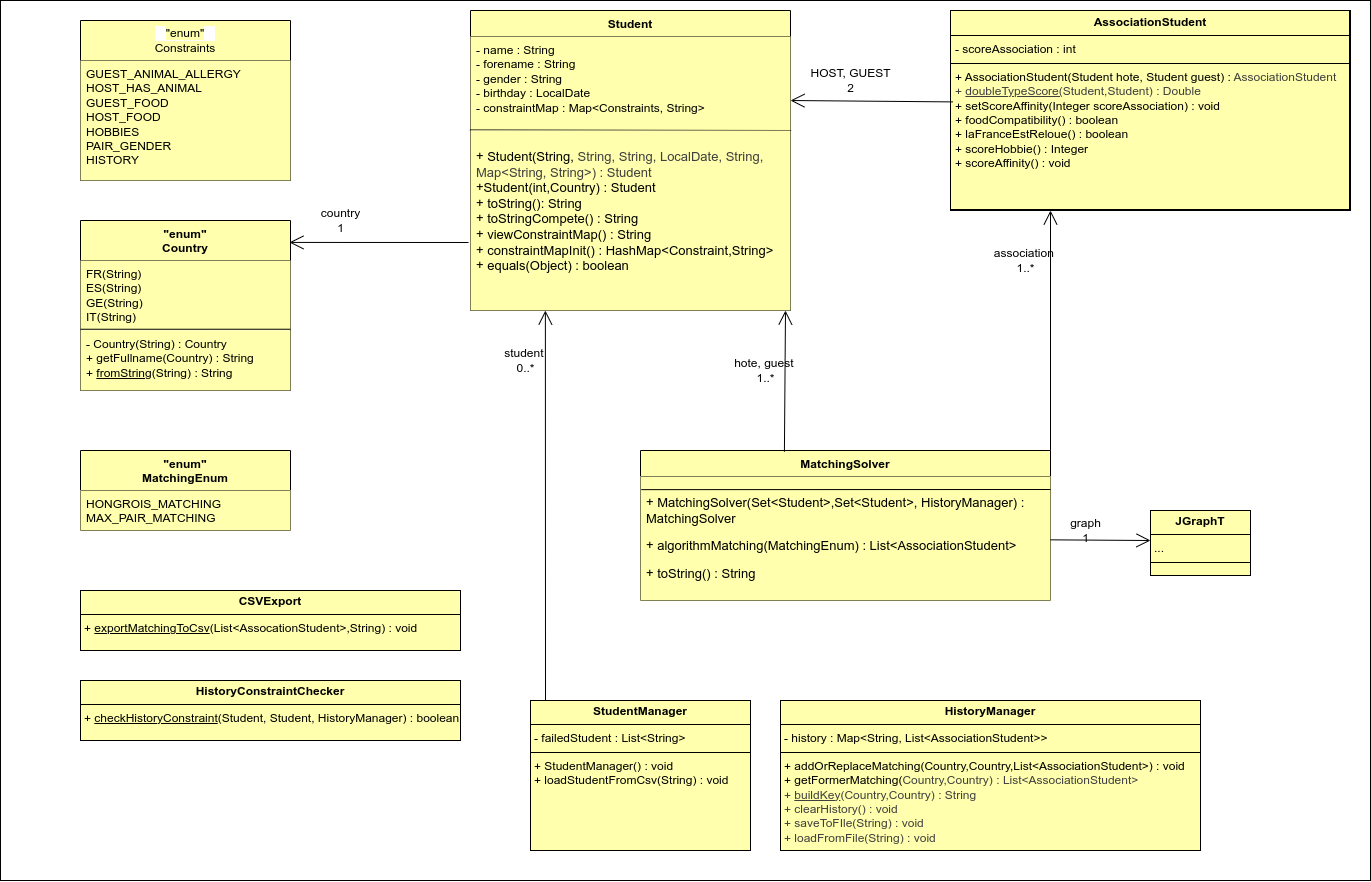

The diagram above was exported from draw.io. Its source (the exported page's mxGraphModel, read from the mxfile embedded in the PNG):
<mxGraphModel dx="2229" dy="1106" grid="1" gridSize="10" guides="1" tooltips="1" connect="1" arrows="1" fold="1" page="1" pageScale="1" pageWidth="850" pageHeight="1100" math="0" shadow="0">
  <root>
    <mxCell id="0" />
    <mxCell id="1" parent="0" />
    <mxCell id="67" value="" style="rounded=0;whiteSpace=wrap;html=1;" vertex="1" parent="1">
      <mxGeometry x="-470" width="1370" height="880" as="geometry" />
    </mxCell>
    <mxCell id="_YYCcsXalhtPaHhQwrA--3" value="Student" style="swimlane;fontStyle=1;align=center;verticalAlign=top;childLayout=stackLayout;horizontal=1;startSize=26;horizontalStack=0;resizeParent=1;resizeParentMax=0;resizeLast=0;collapsible=1;marginBottom=0;whiteSpace=wrap;html=1;labelBackgroundColor=#FFFFAD;fillColor=#FFFFAD;" parent="1" vertex="1">
      <mxGeometry y="10" width="320" height="300" as="geometry">
        <mxRectangle y="10" width="80" height="30" as="alternateBounds" />
      </mxGeometry>
    </mxCell>
    <mxCell id="_YYCcsXalhtPaHhQwrA--4" value="- name : String&lt;div&gt;- forename : String&lt;/div&gt;&lt;div&gt;- gender : String&lt;/div&gt;&lt;div&gt;- birthday : LocalDate&lt;/div&gt;&lt;div&gt;- constraintMap : Map&amp;lt;Constraints, String&amp;gt;&lt;/div&gt;" style="text;strokeColor=none;fillColor=#FFFFAD;align=left;verticalAlign=top;spacingLeft=4;spacingRight=4;overflow=hidden;rotatable=0;points=[[0,0.5],[1,0.5]];portConstraint=eastwest;whiteSpace=wrap;html=1;labelBackgroundColor=#FFFFAD;" parent="_YYCcsXalhtPaHhQwrA--3" vertex="1">
      <mxGeometry y="26" width="320" height="94" as="geometry" />
    </mxCell>
    <mxCell id="_YYCcsXalhtPaHhQwrA--5" value="" style="line;strokeWidth=1;fillColor=#FFFFAD;align=left;verticalAlign=middle;spacingTop=-1;spacingLeft=3;spacingRight=3;rotatable=0;labelPosition=right;points=[];portConstraint=eastwest;strokeColor=inherit;labelBackgroundColor=#FFFFAD;" parent="_YYCcsXalhtPaHhQwrA--3" vertex="1">
      <mxGeometry y="120" width="320" as="geometry" />
    </mxCell>
    <mxCell id="59" value="" style="endArrow=none;html=1;exitX=1.002;exitY=1;exitDx=0;exitDy=0;exitPerimeter=0;entryX=-0.002;entryY=-0.003;entryDx=0;entryDy=0;entryPerimeter=0;" edge="1" parent="_YYCcsXalhtPaHhQwrA--3" source="_YYCcsXalhtPaHhQwrA--4" target="_YYCcsXalhtPaHhQwrA--6">
      <mxGeometry width="50" height="50" relative="1" as="geometry">
        <mxPoint x="160" y="130" as="sourcePoint" />
        <mxPoint x="130" y="120" as="targetPoint" />
      </mxGeometry>
    </mxCell>
    <mxCell id="_YYCcsXalhtPaHhQwrA--6" value="&lt;p&gt;&lt;font style=&quot;font-size: 13px;&quot;&gt;+ Student(String,&amp;nbsp;&lt;span style=&quot;color: rgb(63, 63, 63);&quot;&gt;String,&amp;nbsp;&lt;/span&gt;&lt;span style=&quot;color: rgb(63, 63, 63);&quot;&gt;String, LocalDate,&amp;nbsp;&lt;/span&gt;&lt;span style=&quot;color: rgb(63, 63, 63);&quot;&gt;String, Map&amp;lt;&lt;/span&gt;&lt;span style=&quot;color: rgb(63, 63, 63);&quot;&gt;String, String&amp;gt;) : Student&lt;/span&gt;&amp;nbsp;&lt;br&gt;+Student(int,Country) : Student&lt;br&gt;+ toString(): String&lt;br&gt;&lt;font color=&quot;#000000&quot;&gt;+ toStringCompete() : String&lt;br&gt;&lt;/font&gt;&lt;font color=&quot;#000000&quot;&gt;&lt;font color=&quot;#000000&quot;&gt;+ viewConstraintMap() : String&lt;br&gt;&lt;/font&gt;&lt;/font&gt;+ constraintMapInit() : HashMap&amp;lt;Constraint,String&amp;gt;&lt;br&gt;+ equals(Object) : boolean&lt;/font&gt;&lt;/p&gt;" style="text;strokeColor=none;fillColor=#FFFFAD;align=left;verticalAlign=top;spacingLeft=4;spacingRight=4;overflow=hidden;rotatable=0;points=[[0,0.5],[1,0.5]];portConstraint=eastwest;whiteSpace=wrap;html=1;labelBackgroundColor=#FFFFAD;" parent="_YYCcsXalhtPaHhQwrA--3" vertex="1">
      <mxGeometry y="120" width="320" height="180" as="geometry" />
    </mxCell>
    <mxCell id="_YYCcsXalhtPaHhQwrA--12" value="&lt;p style=&quot;margin:0px;margin-top:4px;text-align:center;&quot;&gt;&lt;b&gt;AssociationStudent&lt;/b&gt;&lt;/p&gt;&lt;hr size=&quot;1&quot; style=&quot;border-style:solid;&quot;&gt;&lt;p style=&quot;margin:0px;margin-left:4px;&quot;&gt;&lt;span style=&quot;&quot;&gt;- scoreAssociation : int&lt;/span&gt;&lt;/p&gt;&lt;hr size=&quot;1&quot; style=&quot;border-style:solid;&quot;&gt;&lt;p style=&quot;margin:0px;margin-left:4px;&quot;&gt;+ AssociationStudent(Student hote, Student guest) :&amp;nbsp;&lt;span style=&quot;color: rgb(63, 63, 63);&quot;&gt;AssociationStudent&lt;/span&gt;&lt;/p&gt;&lt;p style=&quot;margin:0px;margin-left:4px;&quot;&gt;&lt;span style=&quot;color: rgb(63, 63, 63);&quot;&gt;+ &lt;u&gt;doubleTypeScore(&lt;/u&gt;Student,Student) : Double&lt;/span&gt;&lt;/p&gt;&lt;p style=&quot;margin:0px;margin-left:4px;&quot;&gt;+ setScoreAffinity(Integer scoreAssociation) : void&lt;/p&gt;&lt;p style=&quot;margin:0px;margin-left:4px;&quot;&gt;+&amp;nbsp;foodCompatibility() : boolean&lt;/p&gt;&lt;p style=&quot;margin:0px;margin-left:4px;&quot;&gt;+ laFranceEstReloue() : boolean&lt;/p&gt;&lt;p style=&quot;margin:0px;margin-left:4px;&quot;&gt;+&amp;nbsp;scoreHobbie() : Integer&lt;/p&gt;&lt;p style=&quot;margin:0px;margin-left:4px;&quot;&gt;+&amp;nbsp;scoreAffinity() : void&lt;/p&gt;" style="verticalAlign=top;align=left;overflow=fill;html=1;whiteSpace=wrap;labelBackgroundColor=#FFFFAD;labelBorderColor=default;" parent="1" vertex="1">
      <mxGeometry x="480" y="10" width="400" height="200" as="geometry" />
    </mxCell>
    <mxCell id="_YYCcsXalhtPaHhQwrA--17" value="&lt;div&gt;HOST, GUEST&lt;/div&gt;&lt;div&gt;2&lt;/div&gt;" style="text;html=1;align=center;verticalAlign=middle;resizable=0;points=[];autosize=1;strokeColor=none;fillColor=none;" parent="1" vertex="1">
      <mxGeometry x="330" y="60" width="100" height="40" as="geometry" />
    </mxCell>
    <mxCell id="4" value="&lt;span style=&quot;background-color: rgb(255, 255, 173);&quot;&gt;&lt;font style=&quot;color: rgb(0, 0, 0);&quot;&gt;&quot;enum&quot;&lt;/font&gt;&lt;/span&gt;&lt;div&gt;&lt;span style=&quot;background-color: rgb(255, 255, 173);&quot;&gt;&lt;font style=&quot;color: rgb(0, 0, 0);&quot;&gt;Constraints&lt;/font&gt;&lt;/span&gt;&lt;/div&gt;" style="swimlane;fontStyle=0;childLayout=stackLayout;horizontal=1;startSize=40;fillColor=#FFFFAD;horizontalStack=0;resizeParent=1;resizeParentMax=0;resizeLast=0;collapsible=1;marginBottom=0;whiteSpace=wrap;html=1;labelBackgroundColor=default;" parent="1" vertex="1">
      <mxGeometry x="-390" y="20" width="210" height="160" as="geometry" />
    </mxCell>
    <mxCell id="5" value="GUEST_ANIMAL_ALLERGY&lt;div&gt;HOST_HAS_ANIMAL&lt;/div&gt;&lt;div&gt;GUEST_FOOD&lt;/div&gt;&lt;div&gt;HOST_FOOD&lt;/div&gt;&lt;div&gt;HOBBIES&lt;/div&gt;&lt;div&gt;PAIR_GENDER&lt;/div&gt;&lt;div&gt;HISTORY&lt;/div&gt;&lt;div&gt;&lt;br&gt;&lt;/div&gt;" style="text;strokeColor=none;fillColor=#FFFFAD;align=left;verticalAlign=top;spacingLeft=4;spacingRight=4;overflow=hidden;rotatable=0;points=[[0,0.5],[1,0.5]];portConstraint=eastwest;whiteSpace=wrap;html=1;" parent="4" vertex="1">
      <mxGeometry y="40" width="210" height="120" as="geometry" />
    </mxCell>
    <mxCell id="11" value="" style="endArrow=open;endFill=1;endSize=12;html=1;exitX=0.006;exitY=0.457;exitDx=0;exitDy=0;exitPerimeter=0;entryX=1;entryY=0.681;entryDx=0;entryDy=0;entryPerimeter=0;" parent="1" source="_YYCcsXalhtPaHhQwrA--12" edge="1" target="_YYCcsXalhtPaHhQwrA--4">
      <mxGeometry width="160" relative="1" as="geometry">
        <mxPoint x="520" y="100" as="sourcePoint" />
        <mxPoint x="330" y="100" as="targetPoint" />
      </mxGeometry>
    </mxCell>
    <mxCell id="14" value="&quot;enum&quot;&lt;div&gt;Country&lt;/div&gt;" style="swimlane;fontStyle=1;align=center;verticalAlign=top;childLayout=stackLayout;horizontal=1;startSize=40;horizontalStack=0;resizeParent=1;resizeParentMax=0;resizeLast=0;collapsible=1;marginBottom=0;whiteSpace=wrap;html=1;fillColor=#FFFFAD;" vertex="1" parent="1">
      <mxGeometry x="-390" y="220" width="210" height="170" as="geometry" />
    </mxCell>
    <mxCell id="15" value="FR(String)&lt;div&gt;ES(String)&lt;/div&gt;&lt;div&gt;GE(String)&lt;/div&gt;&lt;div&gt;IT(String)&lt;/div&gt;" style="text;strokeColor=none;fillColor=#FFFFAD;align=left;verticalAlign=top;spacingLeft=4;spacingRight=4;overflow=hidden;rotatable=0;points=[[0,0.5],[1,0.5]];portConstraint=eastwest;whiteSpace=wrap;html=1;" vertex="1" parent="14">
      <mxGeometry y="40" width="210" height="70" as="geometry" />
    </mxCell>
    <mxCell id="61" value="" style="endArrow=none;html=1;exitX=1;exitY=-0.021;exitDx=0;exitDy=0;exitPerimeter=0;entryX=-0.002;entryY=-0.003;entryDx=0;entryDy=0;entryPerimeter=0;" edge="1" parent="14" source="17">
      <mxGeometry width="50" height="50" relative="1" as="geometry">
        <mxPoint x="322" y="109.75" as="sourcePoint" />
        <mxPoint y="108.75" as="targetPoint" />
      </mxGeometry>
    </mxCell>
    <mxCell id="16" value="" style="line;strokeWidth=1;fillColor=none;align=left;verticalAlign=middle;spacingTop=0;spacingLeft=0;spacingRight=0;rotatable=0;labelPosition=right;points=[];portConstraint=eastwest;strokeColor=inherit;labelBackgroundColor=#FFFFAD;labelBorderColor=none;textShadow=0;spacing=0;" vertex="1" parent="14">
      <mxGeometry y="110" width="210" as="geometry" />
    </mxCell>
    <mxCell id="17" value="- Country(String) : Country&lt;div&gt;+ getFullname(Country) : String&lt;/div&gt;&lt;div&gt;+ &lt;u&gt;fromString(&lt;/u&gt;String&lt;u&gt;)&lt;/u&gt;&amp;nbsp;: String&lt;/div&gt;" style="text;strokeColor=none;fillColor=#FFFFAD;align=left;verticalAlign=top;spacingLeft=4;spacingRight=4;overflow=hidden;rotatable=0;points=[[0,0.5],[1,0.5]];portConstraint=eastwest;whiteSpace=wrap;html=1;" vertex="1" parent="14">
      <mxGeometry y="110" width="210" height="60" as="geometry" />
    </mxCell>
    <mxCell id="18" value="&quot;enum&quot;&lt;div&gt;MatchingEnum&lt;/div&gt;" style="swimlane;fontStyle=1;align=center;verticalAlign=top;childLayout=stackLayout;horizontal=1;startSize=40;horizontalStack=0;resizeParent=1;resizeParentMax=0;resizeLast=0;collapsible=1;marginBottom=0;whiteSpace=wrap;html=1;fillColor=#FFFFAD;" vertex="1" parent="1">
      <mxGeometry x="-390" y="450" width="210" height="80" as="geometry" />
    </mxCell>
    <mxCell id="19" value="HONGROIS_MATCHING&lt;div&gt;MAX_PAIR_MATCHING&lt;/div&gt;" style="text;strokeColor=none;fillColor=#FFFFAD;align=left;verticalAlign=top;spacingLeft=4;spacingRight=4;overflow=hidden;rotatable=0;points=[[0,0.5],[1,0.5]];portConstraint=eastwest;whiteSpace=wrap;html=1;" vertex="1" parent="18">
      <mxGeometry y="40" width="210" height="40" as="geometry" />
    </mxCell>
    <mxCell id="25" value="&lt;div&gt;country&lt;/div&gt;&lt;div&gt;1&lt;/div&gt;" style="text;html=1;align=center;verticalAlign=middle;resizable=0;points=[];autosize=1;strokeColor=none;fillColor=none;rotation=0;" vertex="1" parent="1">
      <mxGeometry x="-160" y="200" width="60" height="40" as="geometry" />
    </mxCell>
    <mxCell id="26" value="MatchingSolver" style="swimlane;fontStyle=1;align=center;verticalAlign=top;childLayout=stackLayout;horizontal=1;startSize=26;horizontalStack=0;resizeParent=1;resizeParentMax=0;resizeLast=0;collapsible=1;marginBottom=0;whiteSpace=wrap;html=1;fillColor=#FFFFAD;" vertex="1" parent="1">
      <mxGeometry x="170" y="450" width="410" height="150" as="geometry" />
    </mxCell>
    <mxCell id="29" value="&lt;p&gt;&lt;span style=&quot;font-size: 13px;&quot;&gt;+ MatchingSolver(Set&amp;lt;Student&amp;gt;,Set&amp;lt;Student&amp;gt;, HistoryManager) : MatchingSolver&lt;/span&gt;&lt;/p&gt;&lt;p&gt;&lt;span style=&quot;background-color: transparent; font-size: 13px;&quot;&gt;+ algorithmMatching(MatchingEnum) : List&amp;lt;AssociationStudent&amp;gt;&lt;/span&gt;&lt;/p&gt;&lt;p&gt;&lt;span style=&quot;background-color: transparent; font-size: 13px;&quot;&gt;+ toString() : String&lt;/span&gt;&lt;/p&gt;" style="text;strokeColor=none;fillColor=#FFFFAD;align=left;verticalAlign=top;spacingLeft=4;spacingRight=4;overflow=hidden;rotatable=0;points=[[0,0.5],[1,0.5]];portConstraint=eastwest;whiteSpace=wrap;html=1;labelBackgroundColor=none;" vertex="1" parent="26">
      <mxGeometry y="26" width="410" height="124" as="geometry" />
    </mxCell>
    <mxCell id="62" value="" style="endArrow=none;html=1;entryX=0.002;entryY=0.106;entryDx=0;entryDy=0;entryPerimeter=0;" edge="1" parent="26" target="29">
      <mxGeometry width="50" height="50" relative="1" as="geometry">
        <mxPoint x="410" y="39" as="sourcePoint" />
        <mxPoint x="-50" y="39" as="targetPoint" />
      </mxGeometry>
    </mxCell>
    <mxCell id="36" value="" style="endArrow=open;endFill=1;endSize=12;html=1;exitX=0.351;exitY=0.008;exitDx=0;exitDy=0;exitPerimeter=0;" edge="1" parent="1" source="26">
      <mxGeometry width="160" relative="1" as="geometry">
        <mxPoint x="130" y="400" as="sourcePoint" />
        <mxPoint x="315" y="310" as="targetPoint" />
      </mxGeometry>
    </mxCell>
    <mxCell id="37" value="" style="endArrow=open;endFill=1;endSize=12;html=1;exitX=1;exitY=0;exitDx=0;exitDy=0;entryX=0.25;entryY=1;entryDx=0;entryDy=0;" edge="1" parent="1" source="26" target="_YYCcsXalhtPaHhQwrA--12">
      <mxGeometry width="160" relative="1" as="geometry">
        <mxPoint x="644" y="267" as="sourcePoint" />
        <mxPoint x="550" y="270" as="targetPoint" />
      </mxGeometry>
    </mxCell>
    <mxCell id="38" value="&lt;div&gt;&lt;span style=&quot;background-color: transparent;&quot;&gt;hote, guest&amp;nbsp;&lt;/span&gt;&lt;/div&gt;&lt;div&gt;&lt;span style=&quot;background-color: transparent;&quot;&gt;1..*&lt;/span&gt;&lt;/div&gt;" style="text;html=1;align=center;verticalAlign=middle;resizable=0;points=[];autosize=1;strokeColor=none;fillColor=none;rotation=0;" vertex="1" parent="1">
      <mxGeometry x="250" y="350" width="90" height="40" as="geometry" />
    </mxCell>
    <mxCell id="39" value="&lt;div&gt;&lt;span style=&quot;background-color: transparent;&quot;&gt;association&lt;/span&gt;&lt;span style=&quot;background-color: transparent;&quot;&gt;&amp;nbsp;&lt;/span&gt;&lt;/div&gt;&lt;div&gt;&lt;span style=&quot;background-color: transparent;&quot;&gt;1..*&lt;/span&gt;&lt;/div&gt;" style="text;html=1;align=center;verticalAlign=middle;resizable=0;points=[];autosize=1;strokeColor=none;fillColor=none;rotation=0;" vertex="1" parent="1">
      <mxGeometry x="510" y="240" width="90" height="40" as="geometry" />
    </mxCell>
    <mxCell id="44" value="" style="endArrow=open;endFill=1;endSize=12;html=1;" edge="1" parent="1" source="29">
      <mxGeometry width="160" relative="1" as="geometry">
        <mxPoint x="650" y="530" as="sourcePoint" />
        <mxPoint x="680" y="540" as="targetPoint" />
      </mxGeometry>
    </mxCell>
    <mxCell id="45" value="graph&lt;div&gt;1&lt;/div&gt;" style="text;html=1;align=center;verticalAlign=middle;resizable=0;points=[];autosize=1;strokeColor=none;fillColor=none;rotation=0;" vertex="1" parent="1">
      <mxGeometry x="590" y="510" width="50" height="40" as="geometry" />
    </mxCell>
    <mxCell id="49" value="&lt;p style=&quot;margin:0px;margin-top:4px;text-align:center;&quot;&gt;&lt;b&gt;CSVExport&lt;/b&gt;&lt;/p&gt;&lt;hr size=&quot;1&quot; style=&quot;border-style:solid;&quot;&gt;&lt;p style=&quot;margin:0px;margin-left:4px;&quot;&gt;+ &lt;u&gt;exportMatchingToCsv&lt;/u&gt;(List&amp;lt;AssocationStudent&amp;gt;,String) : void&lt;/p&gt;" style="verticalAlign=top;align=left;overflow=fill;html=1;whiteSpace=wrap;fillColor=#FFFFAD;" vertex="1" parent="1">
      <mxGeometry x="-390" y="590" width="380" height="60" as="geometry" />
    </mxCell>
    <mxCell id="51" value="&lt;p style=&quot;margin:0px;margin-top:4px;text-align:center;&quot;&gt;&lt;b&gt;HistoryConstraintChecker&lt;/b&gt;&lt;/p&gt;&lt;hr size=&quot;1&quot; style=&quot;border-style:solid;&quot;&gt;&lt;p style=&quot;margin:0px;margin-left:4px;&quot;&gt;+ &lt;u&gt;checkHistor&lt;/u&gt;&lt;u style=&quot;background-color: transparent;&quot;&gt;yConstraint&lt;/u&gt;&lt;span style=&quot;background-color: transparent;&quot;&gt;(Student, Student, HistoryManager) : boolean&lt;/span&gt;&lt;/p&gt;" style="verticalAlign=top;align=left;overflow=fill;html=1;whiteSpace=wrap;fillColor=#FFFFAD;" vertex="1" parent="1">
      <mxGeometry x="-390" y="680" width="380" height="60" as="geometry" />
    </mxCell>
    <mxCell id="52" value="&lt;p style=&quot;margin:0px;margin-top:4px;text-align:center;&quot;&gt;&lt;b&gt;StudentManager&lt;/b&gt;&lt;/p&gt;&lt;hr size=&quot;1&quot; style=&quot;border-style:solid;&quot;&gt;&lt;p style=&quot;margin:0px;margin-left:4px;&quot;&gt;&lt;span style=&quot;background-color: transparent;&quot;&gt;- failedStudent : List&amp;lt;String&amp;gt;&lt;/span&gt;&lt;/p&gt;&lt;hr size=&quot;1&quot; style=&quot;border-style:solid;&quot;&gt;&lt;p style=&quot;margin:0px;margin-left:4px;&quot;&gt;+ StudentManager() : void&lt;/p&gt;&lt;p style=&quot;margin:0px;margin-left:4px;&quot;&gt;+ loadStudentFromCsv(String) : void&lt;/p&gt;&lt;p style=&quot;margin:0px;margin-left:4px;&quot;&gt;&lt;br&gt;&lt;/p&gt;" style="verticalAlign=top;align=left;overflow=fill;html=1;whiteSpace=wrap;fillColor=#FFFFAD;" vertex="1" parent="1">
      <mxGeometry x="60" y="700" width="220" height="150" as="geometry" />
    </mxCell>
    <mxCell id="53" value="" style="endArrow=open;endFill=1;endSize=12;html=1;entryX=0.234;entryY=1;entryDx=0;entryDy=0;entryPerimeter=0;" edge="1" parent="1" target="_YYCcsXalhtPaHhQwrA--6">
      <mxGeometry width="160" relative="1" as="geometry">
        <mxPoint x="75" y="700" as="sourcePoint" />
        <mxPoint x="81" y="310" as="targetPoint" />
      </mxGeometry>
    </mxCell>
    <mxCell id="54" value="&lt;div&gt;&lt;span style=&quot;background-color: transparent;&quot;&gt;student&amp;nbsp;&lt;/span&gt;&lt;/div&gt;&lt;div&gt;&lt;span style=&quot;background-color: transparent;&quot;&gt;0..*&lt;/span&gt;&lt;/div&gt;" style="text;html=1;align=center;verticalAlign=middle;resizable=0;points=[];autosize=1;strokeColor=none;fillColor=none;rotation=0;" vertex="1" parent="1">
      <mxGeometry x="20" y="340" width="70" height="40" as="geometry" />
    </mxCell>
    <mxCell id="55" value="&lt;p style=&quot;margin:0px;margin-top:4px;text-align:center;&quot;&gt;&lt;b&gt;HistoryManager&lt;/b&gt;&lt;/p&gt;&lt;hr size=&quot;1&quot; style=&quot;border-style:solid;&quot;&gt;&lt;p style=&quot;margin:0px;margin-left:4px;&quot;&gt;&lt;span style=&quot;background-color: transparent;&quot;&gt;- history : Map&amp;lt;String, List&amp;lt;AssociationStudent&amp;gt;&amp;gt;&lt;/span&gt;&lt;/p&gt;&lt;hr size=&quot;1&quot; style=&quot;border-style:solid;&quot;&gt;&lt;p style=&quot;margin:0px;margin-left:4px;&quot;&gt;+ addOrReplaceMatching(Country,Country,List&amp;lt;AssociationStudent&amp;gt;) : void&lt;/p&gt;&lt;p style=&quot;margin:0px;margin-left:4px;&quot;&gt;+ getFormerMatching(&lt;span style=&quot;color: rgb(63, 63, 63); background-color: transparent;&quot;&gt;Country,Country) :&amp;nbsp;&lt;/span&gt;&lt;span style=&quot;color: rgb(63, 63, 63); background-color: transparent;&quot;&gt;List&amp;lt;AssociationStudent&amp;gt;&lt;/span&gt;&lt;/p&gt;&lt;p style=&quot;margin:0px;margin-left:4px;&quot;&gt;&lt;span style=&quot;background-color: transparent; color: rgb(63, 63, 63);&quot;&gt;+ &lt;u&gt;buildKey&lt;/u&gt;(&lt;/span&gt;&lt;span style=&quot;color: rgb(63, 63, 63); background-color: transparent;&quot;&gt;Country,Country) : String&lt;/span&gt;&lt;/p&gt;&lt;p style=&quot;margin:0px;margin-left:4px;&quot;&gt;&lt;span style=&quot;color: rgb(63, 63, 63); background-color: transparent;&quot;&gt;+ clearHistory() : void&lt;/span&gt;&lt;/p&gt;&lt;p style=&quot;margin:0px;margin-left:4px;&quot;&gt;&lt;span style=&quot;color: rgb(63, 63, 63); background-color: transparent;&quot;&gt;+ saveToFIle(String) : void&lt;/span&gt;&lt;/p&gt;&lt;p style=&quot;margin:0px;margin-left:4px;&quot;&gt;&lt;span style=&quot;color: rgb(63, 63, 63); background-color: transparent;&quot;&gt;+ loadFromFile(String) : void&lt;/span&gt;&lt;/p&gt;&lt;p style=&quot;margin:0px;margin-left:4px;&quot;&gt;&lt;span style=&quot;color: rgb(63, 63, 63); background-color: transparent;&quot;&gt;&lt;br&gt;&lt;/span&gt;&lt;/p&gt;&lt;p style=&quot;margin:0px;margin-left:4px;&quot;&gt;&lt;span style=&quot;color: rgb(63, 63, 63); background-color: transparent;&quot;&gt;&lt;br&gt;&lt;/span&gt;&lt;/p&gt;&lt;p style=&quot;margin:0px;margin-left:4px;&quot;&gt;&lt;br&gt;&lt;/p&gt;&lt;p style=&quot;margin:0px;margin-left:4px;&quot;&gt;&lt;br&gt;&lt;/p&gt;" style="verticalAlign=top;align=left;overflow=fill;html=1;whiteSpace=wrap;fillColor=#FFFFAD;" vertex="1" parent="1">
      <mxGeometry x="310" y="700" width="420" height="150" as="geometry" />
    </mxCell>
    <mxCell id="56" value="" style="endArrow=open;endFill=1;endSize=12;html=1;entryX=0.995;entryY=0.129;entryDx=0;entryDy=0;entryPerimeter=0;" edge="1" parent="1" target="14">
      <mxGeometry width="160" relative="1" as="geometry">
        <mxPoint x="-2" y="242" as="sourcePoint" />
        <mxPoint x="-100" y="200" as="targetPoint" />
      </mxGeometry>
    </mxCell>
    <mxCell id="65" value="&lt;p style=&quot;margin:0px;margin-top:4px;text-align:center;&quot;&gt;&lt;b&gt;JGraphT&lt;/b&gt;&lt;/p&gt;&lt;hr size=&quot;1&quot; style=&quot;border-style:solid;&quot;&gt;&lt;p style=&quot;margin:0px;margin-left:4px;&quot;&gt;...&lt;/p&gt;&lt;hr size=&quot;1&quot; style=&quot;border-style:solid;&quot;&gt;&lt;p style=&quot;margin:0px;margin-left:4px;&quot;&gt;&lt;br&gt;&lt;/p&gt;&lt;p style=&quot;margin:0px;margin-left:4px;&quot;&gt;&lt;span style=&quot;color: rgb(63, 63, 63); background-color: transparent;&quot;&gt;&lt;br&gt;&lt;/span&gt;&lt;/p&gt;&lt;p style=&quot;margin:0px;margin-left:4px;&quot;&gt;&lt;span style=&quot;color: rgb(63, 63, 63); background-color: transparent;&quot;&gt;&lt;br&gt;&lt;/span&gt;&lt;/p&gt;&lt;p style=&quot;margin:0px;margin-left:4px;&quot;&gt;&lt;br&gt;&lt;/p&gt;&lt;p style=&quot;margin:0px;margin-left:4px;&quot;&gt;&lt;br&gt;&lt;/p&gt;" style="verticalAlign=top;align=left;overflow=fill;html=1;whiteSpace=wrap;fillColor=#FFFFAD;" vertex="1" parent="1">
      <mxGeometry x="680" y="510" width="100" height="65" as="geometry" />
    </mxCell>
  </root>
</mxGraphModel>